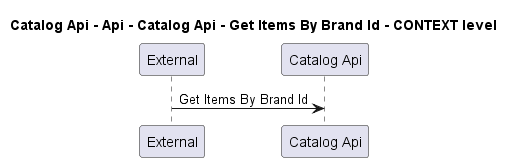

The diagram above was rendered by PlantUML. Its source (embedded in the PNG):
@startuml
!pragma layout smetana

title Catalog Api - Api - Catalog Api - Get Items By Brand Id - CONTEXT level

participant "External" as C4InterFlow.SoftwareSystems.ExternalSystem
participant "Catalog Api" as dotnet.eShop.Architecture.SoftwareSystems.CatalogApi

C4InterFlow.SoftwareSystems.ExternalSystem -> dotnet.eShop.Architecture.SoftwareSystems.CatalogApi : Get Items By Brand Id


@enduml